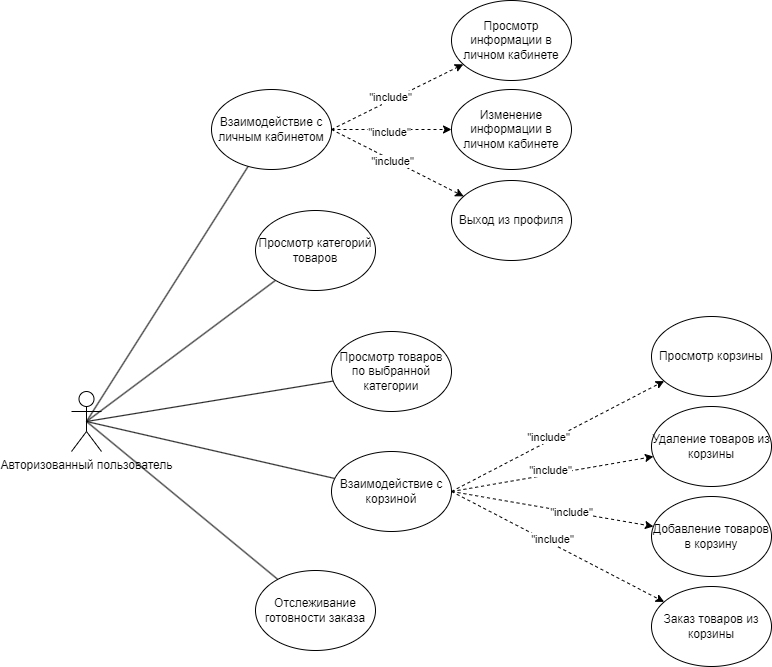

The diagram above was exported from draw.io. Its source (the exported page's mxGraphModel, read from the mxfile embedded in the PNG):
<mxGraphModel dx="1050" dy="1710" grid="1" gridSize="10" guides="1" tooltips="1" connect="1" arrows="1" fold="1" page="1" pageScale="1" pageWidth="827" pageHeight="1169" math="0" shadow="0">
  <root>
    <mxCell id="0" />
    <mxCell id="1" parent="0" />
    <mxCell id="nJ039T273FWScn4yaM4M-5" style="rounded=0;orthogonalLoop=1;jettySize=auto;html=1;exitX=0.5;exitY=0.5;exitDx=0;exitDy=0;exitPerimeter=0;endArrow=none;endFill=0;" parent="1" source="iHKxAOOlWWJU_4iOvjKp-1" target="GwHqvt0avTk1NHX2l-8K-2" edge="1">
      <mxGeometry relative="1" as="geometry" />
    </mxCell>
    <mxCell id="nJ039T273FWScn4yaM4M-7" style="rounded=0;orthogonalLoop=1;jettySize=auto;html=1;exitX=0.5;exitY=0.5;exitDx=0;exitDy=0;exitPerimeter=0;endArrow=none;endFill=0;" parent="1" source="iHKxAOOlWWJU_4iOvjKp-1" target="GwHqvt0avTk1NHX2l-8K-4" edge="1">
      <mxGeometry relative="1" as="geometry" />
    </mxCell>
    <mxCell id="nJ039T273FWScn4yaM4M-8" style="rounded=0;orthogonalLoop=1;jettySize=auto;html=1;exitX=0.5;exitY=0.5;exitDx=0;exitDy=0;exitPerimeter=0;endArrow=none;endFill=0;" parent="1" source="iHKxAOOlWWJU_4iOvjKp-1" target="GwHqvt0avTk1NHX2l-8K-3" edge="1">
      <mxGeometry relative="1" as="geometry" />
    </mxCell>
    <mxCell id="nJ039T273FWScn4yaM4M-9" style="rounded=0;orthogonalLoop=1;jettySize=auto;html=1;exitX=0.5;exitY=0.5;exitDx=0;exitDy=0;exitPerimeter=0;endArrow=none;endFill=0;" parent="1" source="iHKxAOOlWWJU_4iOvjKp-1" target="GwHqvt0avTk1NHX2l-8K-5" edge="1">
      <mxGeometry relative="1" as="geometry" />
    </mxCell>
    <mxCell id="nJ039T273FWScn4yaM4M-11" style="rounded=0;orthogonalLoop=1;jettySize=auto;html=1;exitX=0.5;exitY=0.5;exitDx=0;exitDy=0;exitPerimeter=0;endArrow=none;endFill=0;" parent="1" source="iHKxAOOlWWJU_4iOvjKp-1" target="GwHqvt0avTk1NHX2l-8K-1" edge="1">
      <mxGeometry relative="1" as="geometry" />
    </mxCell>
    <mxCell id="iHKxAOOlWWJU_4iOvjKp-1" value="Авторизованный пользователь" style="shape=umlActor;verticalLabelPosition=bottom;verticalAlign=top;html=1;outlineConnect=0;" parent="1" vertex="1">
      <mxGeometry x="230" y="341" width="30" height="60" as="geometry" />
    </mxCell>
    <mxCell id="GwHqvt0avTk1NHX2l-8K-1" value="Отслеживание готовности заказа" style="ellipse;whiteSpace=wrap;html=1;" parent="1" vertex="1">
      <mxGeometry x="414" y="520" width="120" height="80" as="geometry" />
    </mxCell>
    <mxCell id="nJ039T273FWScn4yaM4M-18" style="rounded=0;orthogonalLoop=1;jettySize=auto;html=1;exitX=1;exitY=0.5;exitDx=0;exitDy=0;dashed=1;" parent="1" source="GwHqvt0avTk1NHX2l-8K-2" target="nJ039T273FWScn4yaM4M-16" edge="1">
      <mxGeometry relative="1" as="geometry" />
    </mxCell>
    <mxCell id="MC9O1fi_TUQ_6D73HOdE-1" value="Text" style="edgeLabel;html=1;align=center;verticalAlign=middle;resizable=0;points=[];" parent="nJ039T273FWScn4yaM4M-18" vertex="1" connectable="0">
      <mxGeometry x="-0.0787" y="1" relative="1" as="geometry">
        <mxPoint as="offset" />
      </mxGeometry>
    </mxCell>
    <mxCell id="MC9O1fi_TUQ_6D73HOdE-3" value="&quot;include&quot;" style="edgeLabel;html=1;align=center;verticalAlign=middle;resizable=0;points=[];" parent="nJ039T273FWScn4yaM4M-18" vertex="1" connectable="0">
      <mxGeometry x="-0.0863" y="3" relative="1" as="geometry">
        <mxPoint as="offset" />
      </mxGeometry>
    </mxCell>
    <mxCell id="nJ039T273FWScn4yaM4M-19" style="rounded=0;orthogonalLoop=1;jettySize=auto;html=1;exitX=1;exitY=0.5;exitDx=0;exitDy=0;dashed=1;" parent="1" source="GwHqvt0avTk1NHX2l-8K-2" target="nJ039T273FWScn4yaM4M-17" edge="1">
      <mxGeometry relative="1" as="geometry" />
    </mxCell>
    <mxCell id="MC9O1fi_TUQ_6D73HOdE-4" value="&quot;include&quot;" style="edgeLabel;html=1;align=center;verticalAlign=middle;resizable=0;points=[];" parent="nJ039T273FWScn4yaM4M-19" vertex="1" connectable="0">
      <mxGeometry x="-0.0575" y="-2" relative="1" as="geometry">
        <mxPoint as="offset" />
      </mxGeometry>
    </mxCell>
    <mxCell id="gvS3CAVfHCBzuRQF38n1-3" style="rounded=0;orthogonalLoop=1;jettySize=auto;html=1;dashed=1;exitX=1;exitY=0.5;exitDx=0;exitDy=0;" parent="1" source="GwHqvt0avTk1NHX2l-8K-2" target="gvS3CAVfHCBzuRQF38n1-2" edge="1">
      <mxGeometry relative="1" as="geometry" />
    </mxCell>
    <mxCell id="gvS3CAVfHCBzuRQF38n1-5" value="&quot;include&quot;" style="edgeLabel;html=1;align=center;verticalAlign=middle;resizable=0;points=[];" parent="gvS3CAVfHCBzuRQF38n1-3" vertex="1" connectable="0">
      <mxGeometry x="-0.2027" y="-3" relative="1" as="geometry">
        <mxPoint x="9" y="2" as="offset" />
      </mxGeometry>
    </mxCell>
    <mxCell id="GwHqvt0avTk1NHX2l-8K-2" value="Взаимодействие с личным кабинетом" style="ellipse;whiteSpace=wrap;html=1;" parent="1" vertex="1">
      <mxGeometry x="370" y="39" width="120" height="80" as="geometry" />
    </mxCell>
    <mxCell id="GwHqvt0avTk1NHX2l-8K-3" value="Просмотр товаров по выбранной категории" style="ellipse;whiteSpace=wrap;html=1;" parent="1" vertex="1">
      <mxGeometry x="490" y="281" width="120" height="80" as="geometry" />
    </mxCell>
    <mxCell id="GwHqvt0avTk1NHX2l-8K-4" value="Просмотр категорий товаров" style="ellipse;whiteSpace=wrap;html=1;" parent="1" vertex="1">
      <mxGeometry x="414" y="160" width="120" height="80" as="geometry" />
    </mxCell>
    <mxCell id="nJ039T273FWScn4yaM4M-12" style="rounded=0;orthogonalLoop=1;jettySize=auto;html=1;exitX=1;exitY=0.5;exitDx=0;exitDy=0;dashed=1;" parent="1" source="GwHqvt0avTk1NHX2l-8K-5" target="YGMfm1WTP7iOeWi9P55v-1" edge="1">
      <mxGeometry relative="1" as="geometry" />
    </mxCell>
    <mxCell id="MOmVBN-CLK5MWj_Swo0q-1" value="&quot;include&quot;" style="edgeLabel;html=1;align=center;verticalAlign=middle;resizable=0;points=[];" parent="nJ039T273FWScn4yaM4M-12" vertex="1" connectable="0">
      <mxGeometry x="-0.0766" y="4" relative="1" as="geometry">
        <mxPoint as="offset" />
      </mxGeometry>
    </mxCell>
    <mxCell id="nJ039T273FWScn4yaM4M-13" style="rounded=0;orthogonalLoop=1;jettySize=auto;html=1;exitX=1;exitY=0.5;exitDx=0;exitDy=0;dashed=1;" parent="1" source="GwHqvt0avTk1NHX2l-8K-5" target="YGMfm1WTP7iOeWi9P55v-2" edge="1">
      <mxGeometry relative="1" as="geometry" />
    </mxCell>
    <mxCell id="MOmVBN-CLK5MWj_Swo0q-2" value="&quot;include&quot;" style="edgeLabel;html=1;align=center;verticalAlign=middle;resizable=0;points=[];" parent="nJ039T273FWScn4yaM4M-13" vertex="1" connectable="0">
      <mxGeometry x="-0.0103" y="4" relative="1" as="geometry">
        <mxPoint as="offset" />
      </mxGeometry>
    </mxCell>
    <mxCell id="nJ039T273FWScn4yaM4M-14" style="rounded=0;orthogonalLoop=1;jettySize=auto;html=1;exitX=1;exitY=0.5;exitDx=0;exitDy=0;startArrow=none;startFill=0;dashed=1;" parent="1" source="GwHqvt0avTk1NHX2l-8K-5" target="YGMfm1WTP7iOeWi9P55v-3" edge="1">
      <mxGeometry relative="1" as="geometry" />
    </mxCell>
    <mxCell id="MOmVBN-CLK5MWj_Swo0q-3" value="&quot;include&quot;" style="edgeLabel;html=1;align=center;verticalAlign=middle;resizable=0;points=[];" parent="nJ039T273FWScn4yaM4M-14" vertex="1" connectable="0">
      <mxGeometry x="0.1794" y="1" relative="1" as="geometry">
        <mxPoint y="1" as="offset" />
      </mxGeometry>
    </mxCell>
    <mxCell id="nJ039T273FWScn4yaM4M-15" style="rounded=0;orthogonalLoop=1;jettySize=auto;html=1;exitX=1;exitY=0.5;exitDx=0;exitDy=0;dashed=1;" parent="1" source="GwHqvt0avTk1NHX2l-8K-5" target="xZtGLU6CseAGhsVPCdFl-1" edge="1">
      <mxGeometry relative="1" as="geometry" />
    </mxCell>
    <mxCell id="MOmVBN-CLK5MWj_Swo0q-4" value="&quot;include&quot;" style="edgeLabel;html=1;align=center;verticalAlign=middle;resizable=0;points=[];" parent="nJ039T273FWScn4yaM4M-15" vertex="1" connectable="0">
      <mxGeometry x="-0.0769" y="4" relative="1" as="geometry">
        <mxPoint as="offset" />
      </mxGeometry>
    </mxCell>
    <mxCell id="GwHqvt0avTk1NHX2l-8K-5" value="Взаимодействие с корзиной" style="ellipse;whiteSpace=wrap;html=1;" parent="1" vertex="1">
      <mxGeometry x="490" y="401" width="120" height="80" as="geometry" />
    </mxCell>
    <mxCell id="YGMfm1WTP7iOeWi9P55v-1" value="Просмотр корзины" style="ellipse;whiteSpace=wrap;html=1;" parent="1" vertex="1">
      <mxGeometry x="810" y="266" width="120" height="80" as="geometry" />
    </mxCell>
    <mxCell id="YGMfm1WTP7iOeWi9P55v-2" value="Удаление товаров из корзины" style="ellipse;whiteSpace=wrap;html=1;" parent="1" vertex="1">
      <mxGeometry x="810" y="356" width="120" height="80" as="geometry" />
    </mxCell>
    <mxCell id="YGMfm1WTP7iOeWi9P55v-3" value="Добавление товаров в корзину" style="ellipse;whiteSpace=wrap;html=1;" parent="1" vertex="1">
      <mxGeometry x="810" y="446" width="120" height="80" as="geometry" />
    </mxCell>
    <mxCell id="xZtGLU6CseAGhsVPCdFl-1" value="Заказ товаров из корзины" style="ellipse;whiteSpace=wrap;html=1;" parent="1" vertex="1">
      <mxGeometry x="810" y="536" width="120" height="80" as="geometry" />
    </mxCell>
    <mxCell id="nJ039T273FWScn4yaM4M-16" value="Просмотр информации в личном кабинете" style="ellipse;whiteSpace=wrap;html=1;" parent="1" vertex="1">
      <mxGeometry x="610" y="-50" width="120" height="80" as="geometry" />
    </mxCell>
    <mxCell id="nJ039T273FWScn4yaM4M-17" value="Изменение информации в личном кабинете" style="ellipse;whiteSpace=wrap;html=1;" parent="1" vertex="1">
      <mxGeometry x="610" y="39" width="120" height="80" as="geometry" />
    </mxCell>
    <mxCell id="gvS3CAVfHCBzuRQF38n1-2" value="Выход из профиля" style="ellipse;whiteSpace=wrap;html=1;" parent="1" vertex="1">
      <mxGeometry x="610" y="130" width="120" height="80" as="geometry" />
    </mxCell>
  </root>
</mxGraphModel>